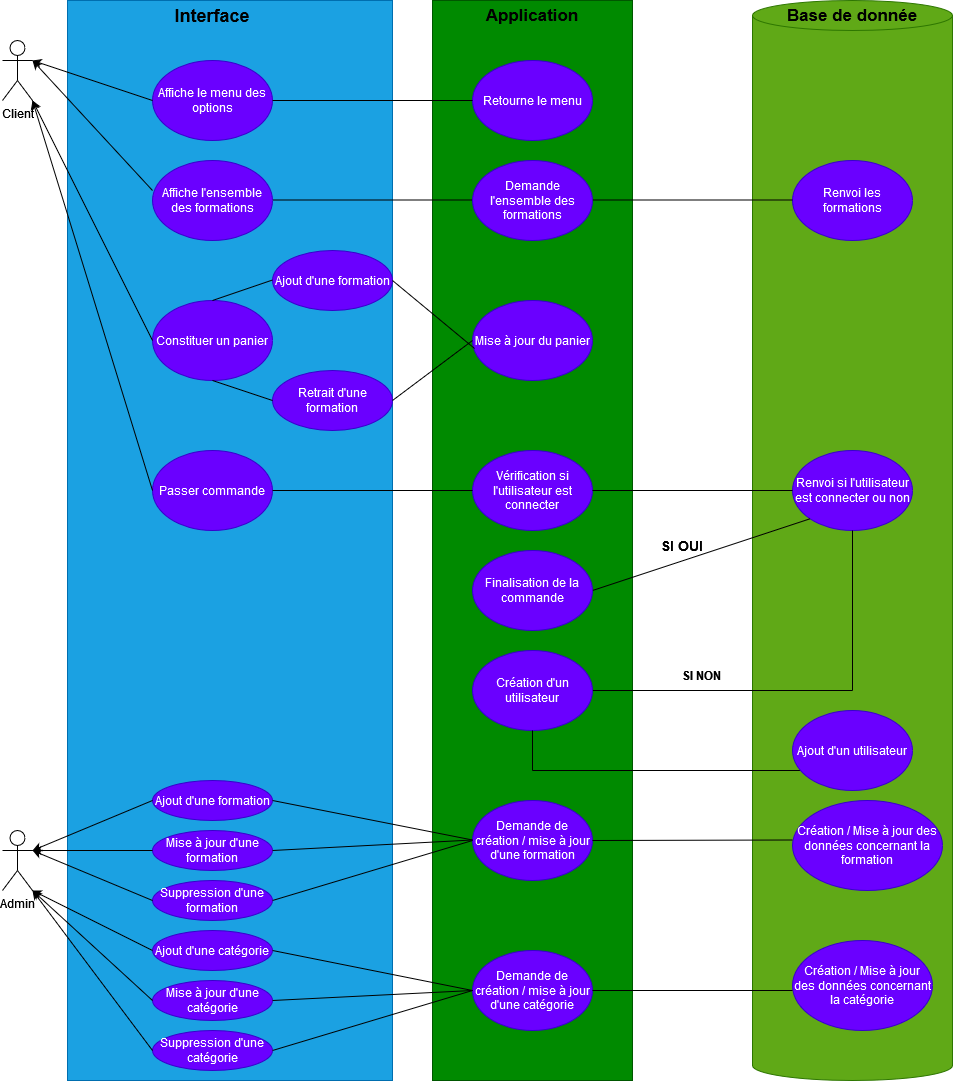

The diagram above was exported from draw.io. Its source (the exported page's mxGraphModel, read from the mxfile embedded in the PNG):
<mxGraphModel dx="1114" dy="526" grid="1" gridSize="10" guides="1" tooltips="1" connect="1" arrows="1" fold="1" page="1" pageScale="1" pageWidth="827" pageHeight="1169" math="0" shadow="0">
  <root>
    <mxCell id="0" />
    <mxCell id="1" parent="0" />
    <mxCell id="etcwr3IXlxLSLUxb2mQk-4" value="" style="rounded=0;whiteSpace=wrap;html=1;direction=south;fillColor=#008a00;fontColor=#ffffff;strokeColor=#005700;" parent="1" vertex="1">
      <mxGeometry x="480" y="80" width="200" height="1080" as="geometry" />
    </mxCell>
    <mxCell id="etcwr3IXlxLSLUxb2mQk-1" value="Client" style="shape=umlActor;verticalLabelPosition=bottom;verticalAlign=top;html=1;outlineConnect=0;" parent="1" vertex="1">
      <mxGeometry x="50" y="120" width="30" height="60" as="geometry" />
    </mxCell>
    <mxCell id="etcwr3IXlxLSLUxb2mQk-2" value="" style="rounded=0;whiteSpace=wrap;html=1;direction=south;fillColor=#1ba1e2;fontColor=#ffffff;strokeColor=#006EAF;" parent="1" vertex="1">
      <mxGeometry x="115" y="80" width="325" height="1080" as="geometry" />
    </mxCell>
    <mxCell id="etcwr3IXlxLSLUxb2mQk-3" value="Retourne le menu" style="ellipse;whiteSpace=wrap;html=1;fillColor=#6a00ff;fontColor=#ffffff;strokeColor=#3700CC;" parent="1" vertex="1">
      <mxGeometry x="520" y="140" width="120" height="80" as="geometry" />
    </mxCell>
    <mxCell id="etcwr3IXlxLSLUxb2mQk-5" value="&lt;b&gt;&lt;font style=&quot;font-size: 18px;&quot;&gt;Interface&lt;/font&gt;&lt;/b&gt;" style="text;html=1;strokeColor=none;fillColor=none;align=center;verticalAlign=middle;whiteSpace=wrap;rounded=0;" parent="1" vertex="1">
      <mxGeometry x="230" y="80" width="60" height="30" as="geometry" />
    </mxCell>
    <mxCell id="etcwr3IXlxLSLUxb2mQk-6" value="Affiche le menu des options " style="ellipse;whiteSpace=wrap;html=1;fillColor=#6a00ff;fontColor=#ffffff;strokeColor=#3700CC;" parent="1" vertex="1">
      <mxGeometry x="200" y="140" width="120" height="80" as="geometry" />
    </mxCell>
    <mxCell id="etcwr3IXlxLSLUxb2mQk-7" value="&lt;font size=&quot;1&quot;&gt;&lt;b style=&quot;font-size: 17px;&quot;&gt;Application&lt;/b&gt;&lt;/font&gt;" style="text;html=1;strokeColor=none;fillColor=none;align=center;verticalAlign=middle;whiteSpace=wrap;rounded=0;" parent="1" vertex="1">
      <mxGeometry x="550" y="80" width="60" height="30" as="geometry" />
    </mxCell>
    <mxCell id="etcwr3IXlxLSLUxb2mQk-8" value="Constituer un panier" style="ellipse;whiteSpace=wrap;html=1;fillColor=#6a00ff;fontColor=#ffffff;strokeColor=#3700CC;" parent="1" vertex="1">
      <mxGeometry x="200" y="380" width="120" height="80" as="geometry" />
    </mxCell>
    <mxCell id="etcwr3IXlxLSLUxb2mQk-10" value="" style="shape=cylinder3;whiteSpace=wrap;html=1;boundedLbl=1;backgroundOutline=1;size=15;fillColor=#60a917;fontColor=#ffffff;strokeColor=#2D7600;" parent="1" vertex="1">
      <mxGeometry x="800" y="80" width="200" height="1080" as="geometry" />
    </mxCell>
    <mxCell id="etcwr3IXlxLSLUxb2mQk-11" value="&lt;font size=&quot;1&quot;&gt;&lt;b style=&quot;font-size: 17px;&quot;&gt;Base de donnée&lt;br&gt;&lt;/b&gt;&lt;/font&gt;" style="text;html=1;strokeColor=none;fillColor=none;align=center;verticalAlign=middle;whiteSpace=wrap;rounded=0;" parent="1" vertex="1">
      <mxGeometry x="820" y="80" width="160" height="30" as="geometry" />
    </mxCell>
    <mxCell id="etcwr3IXlxLSLUxb2mQk-13" value="" style="endArrow=none;html=1;rounded=0;entryX=0;entryY=0.5;entryDx=0;entryDy=0;" parent="1" source="etcwr3IXlxLSLUxb2mQk-6" target="etcwr3IXlxLSLUxb2mQk-3" edge="1">
      <mxGeometry width="50" height="50" relative="1" as="geometry">
        <mxPoint x="390" y="190" as="sourcePoint" />
        <mxPoint x="440" y="140" as="targetPoint" />
      </mxGeometry>
    </mxCell>
    <mxCell id="etcwr3IXlxLSLUxb2mQk-14" value="Mise à jour du panier" style="ellipse;whiteSpace=wrap;html=1;fillColor=#6a00ff;fontColor=#ffffff;strokeColor=#3700CC;" parent="1" vertex="1">
      <mxGeometry x="520" y="380" width="120" height="80" as="geometry" />
    </mxCell>
    <mxCell id="etcwr3IXlxLSLUxb2mQk-15" value="Renvoi les formations" style="ellipse;whiteSpace=wrap;html=1;fillColor=#6a00ff;fontColor=#ffffff;strokeColor=#3700CC;" parent="1" vertex="1">
      <mxGeometry x="840" y="240" width="120" height="80" as="geometry" />
    </mxCell>
    <mxCell id="etcwr3IXlxLSLUxb2mQk-16" value="" style="endArrow=none;html=1;rounded=0;entryX=0;entryY=0.5;entryDx=0;entryDy=0;" parent="1" edge="1">
      <mxGeometry width="50" height="50" relative="1" as="geometry">
        <mxPoint x="320" y="279.5" as="sourcePoint" />
        <mxPoint x="520" y="279.5" as="targetPoint" />
      </mxGeometry>
    </mxCell>
    <mxCell id="etcwr3IXlxLSLUxb2mQk-17" value="" style="endArrow=none;html=1;rounded=0;entryX=0;entryY=0.5;entryDx=0;entryDy=0;" parent="1" edge="1">
      <mxGeometry width="50" height="50" relative="1" as="geometry">
        <mxPoint x="640" y="279.5" as="sourcePoint" />
        <mxPoint x="840" y="279.5" as="targetPoint" />
      </mxGeometry>
    </mxCell>
    <mxCell id="etcwr3IXlxLSLUxb2mQk-18" value="Affiche l'ensemble des formations" style="ellipse;whiteSpace=wrap;html=1;fillColor=#6a00ff;fontColor=#ffffff;strokeColor=#3700CC;" parent="1" vertex="1">
      <mxGeometry x="200" y="240" width="120" height="80" as="geometry" />
    </mxCell>
    <mxCell id="etcwr3IXlxLSLUxb2mQk-19" value="Ajout d'une formation" style="ellipse;whiteSpace=wrap;html=1;fillColor=#6a00ff;fontColor=#ffffff;strokeColor=#3700CC;" parent="1" vertex="1">
      <mxGeometry x="320" y="330" width="120" height="60" as="geometry" />
    </mxCell>
    <mxCell id="etcwr3IXlxLSLUxb2mQk-21" value="Retrait d'une formation" style="ellipse;whiteSpace=wrap;html=1;fillColor=#6a00ff;fontColor=#ffffff;strokeColor=#3700CC;" parent="1" vertex="1">
      <mxGeometry x="320" y="450" width="120" height="60" as="geometry" />
    </mxCell>
    <mxCell id="etcwr3IXlxLSLUxb2mQk-23" value="" style="endArrow=none;html=1;rounded=0;entryX=0;entryY=0.492;entryDx=0;entryDy=0;exitX=0.5;exitY=0;exitDx=0;exitDy=0;entryPerimeter=0;" parent="1" source="etcwr3IXlxLSLUxb2mQk-8" target="etcwr3IXlxLSLUxb2mQk-19" edge="1">
      <mxGeometry width="50" height="50" relative="1" as="geometry">
        <mxPoint x="115" y="359.5" as="sourcePoint" />
        <mxPoint x="315" y="359.5" as="targetPoint" />
      </mxGeometry>
    </mxCell>
    <mxCell id="etcwr3IXlxLSLUxb2mQk-24" value="" style="endArrow=none;html=1;rounded=0;entryX=0.5;entryY=1;entryDx=0;entryDy=0;exitX=0;exitY=0.5;exitDx=0;exitDy=0;" parent="1" source="etcwr3IXlxLSLUxb2mQk-21" target="etcwr3IXlxLSLUxb2mQk-8" edge="1">
      <mxGeometry width="50" height="50" relative="1" as="geometry">
        <mxPoint x="240" y="500.5" as="sourcePoint" />
        <mxPoint x="295" y="480" as="targetPoint" />
      </mxGeometry>
    </mxCell>
    <mxCell id="etcwr3IXlxLSLUxb2mQk-25" value="Demande l'ensemble des formations" style="ellipse;whiteSpace=wrap;html=1;fillColor=#6a00ff;fontColor=#ffffff;strokeColor=#3700CC;" parent="1" vertex="1">
      <mxGeometry x="520" y="240" width="120" height="80" as="geometry" />
    </mxCell>
    <mxCell id="etcwr3IXlxLSLUxb2mQk-27" value="" style="endArrow=none;html=1;rounded=0;entryX=0.017;entryY=0.6;entryDx=0;entryDy=0;exitX=1;exitY=0.5;exitDx=0;exitDy=0;entryPerimeter=0;" parent="1" source="etcwr3IXlxLSLUxb2mQk-19" target="etcwr3IXlxLSLUxb2mQk-14" edge="1">
      <mxGeometry width="50" height="50" relative="1" as="geometry">
        <mxPoint x="460" y="440" as="sourcePoint" />
        <mxPoint x="520" y="420" as="targetPoint" />
      </mxGeometry>
    </mxCell>
    <mxCell id="etcwr3IXlxLSLUxb2mQk-28" value="" style="endArrow=none;html=1;rounded=0;entryX=1;entryY=0.5;entryDx=0;entryDy=0;" parent="1" target="etcwr3IXlxLSLUxb2mQk-21" edge="1">
      <mxGeometry width="50" height="50" relative="1" as="geometry">
        <mxPoint x="520" y="420" as="sourcePoint" />
        <mxPoint x="532" y="438" as="targetPoint" />
      </mxGeometry>
    </mxCell>
    <mxCell id="etcwr3IXlxLSLUxb2mQk-29" value="Passer commande" style="ellipse;whiteSpace=wrap;html=1;fillColor=#6a00ff;fontColor=#ffffff;strokeColor=#3700CC;" parent="1" vertex="1">
      <mxGeometry x="200" y="530" width="120" height="80" as="geometry" />
    </mxCell>
    <mxCell id="etcwr3IXlxLSLUxb2mQk-30" value="Vérification si l'utilisateur est connecter" style="ellipse;whiteSpace=wrap;html=1;fillColor=#6a00ff;fontColor=#ffffff;strokeColor=#3700CC;" parent="1" vertex="1">
      <mxGeometry x="520" y="530" width="120" height="80" as="geometry" />
    </mxCell>
    <mxCell id="etcwr3IXlxLSLUxb2mQk-31" value="Renvoi si l'utilisateur est connecter ou non" style="ellipse;whiteSpace=wrap;html=1;fillColor=#6a00ff;fontColor=#ffffff;strokeColor=#3700CC;" parent="1" vertex="1">
      <mxGeometry x="840" y="530" width="120" height="80" as="geometry" />
    </mxCell>
    <mxCell id="etcwr3IXlxLSLUxb2mQk-32" value="" style="endArrow=none;html=1;rounded=0;entryX=0;entryY=0.5;entryDx=0;entryDy=0;exitX=1;exitY=0.5;exitDx=0;exitDy=0;" parent="1" source="etcwr3IXlxLSLUxb2mQk-29" target="etcwr3IXlxLSLUxb2mQk-30" edge="1">
      <mxGeometry width="50" height="50" relative="1" as="geometry">
        <mxPoint x="320" y="569.5" as="sourcePoint" />
        <mxPoint x="520" y="569.5" as="targetPoint" />
      </mxGeometry>
    </mxCell>
    <mxCell id="etcwr3IXlxLSLUxb2mQk-33" value="" style="endArrow=none;html=1;rounded=0;entryX=0;entryY=0.5;entryDx=0;entryDy=0;exitX=1;exitY=0.5;exitDx=0;exitDy=0;" parent="1" source="etcwr3IXlxLSLUxb2mQk-30" target="etcwr3IXlxLSLUxb2mQk-31" edge="1">
      <mxGeometry width="50" height="50" relative="1" as="geometry">
        <mxPoint x="660" y="560" as="sourcePoint" />
        <mxPoint x="860" y="560" as="targetPoint" />
      </mxGeometry>
    </mxCell>
    <mxCell id="etcwr3IXlxLSLUxb2mQk-34" value="" style="endArrow=none;html=1;rounded=0;entryX=0;entryY=1;entryDx=0;entryDy=0;exitX=1;exitY=0.5;exitDx=0;exitDy=0;" parent="1" source="etcwr3IXlxLSLUxb2mQk-35" target="etcwr3IXlxLSLUxb2mQk-31" edge="1">
      <mxGeometry width="50" height="50" relative="1" as="geometry">
        <mxPoint x="730" y="650" as="sourcePoint" />
        <mxPoint x="900" y="630" as="targetPoint" />
      </mxGeometry>
    </mxCell>
    <mxCell id="etcwr3IXlxLSLUxb2mQk-35" value="Finalisation de la commande" style="ellipse;whiteSpace=wrap;html=1;fillColor=#6a00ff;fontColor=#ffffff;strokeColor=#3700CC;" parent="1" vertex="1">
      <mxGeometry x="520" y="630" width="120" height="80" as="geometry" />
    </mxCell>
    <mxCell id="etcwr3IXlxLSLUxb2mQk-36" value="&lt;b&gt;&lt;font style=&quot;font-size: 14px;&quot;&gt;SI OUI&lt;/font&gt;&lt;/b&gt;" style="text;html=1;strokeColor=none;fillColor=none;align=center;verticalAlign=middle;whiteSpace=wrap;rounded=0;" parent="1" vertex="1">
      <mxGeometry x="700" y="610" width="60" height="30" as="geometry" />
    </mxCell>
    <mxCell id="etcwr3IXlxLSLUxb2mQk-37" value="" style="endArrow=none;html=1;rounded=0;" parent="1" edge="1">
      <mxGeometry width="50" height="50" relative="1" as="geometry">
        <mxPoint x="900" y="770" as="sourcePoint" />
        <mxPoint x="900" y="610" as="targetPoint" />
      </mxGeometry>
    </mxCell>
    <mxCell id="etcwr3IXlxLSLUxb2mQk-38" value="" style="endArrow=none;html=1;rounded=0;exitX=1;exitY=0.5;exitDx=0;exitDy=0;" parent="1" source="etcwr3IXlxLSLUxb2mQk-39" edge="1">
      <mxGeometry width="50" height="50" relative="1" as="geometry">
        <mxPoint x="749.9955555555555" y="880" as="sourcePoint" />
        <mxPoint x="900" y="770" as="targetPoint" />
      </mxGeometry>
    </mxCell>
    <mxCell id="etcwr3IXlxLSLUxb2mQk-39" value="Création d'un utilisateur" style="ellipse;whiteSpace=wrap;html=1;fillColor=#6a00ff;fontColor=#ffffff;strokeColor=#3700CC;" parent="1" vertex="1">
      <mxGeometry x="520" y="730" width="120" height="80" as="geometry" />
    </mxCell>
    <mxCell id="etcwr3IXlxLSLUxb2mQk-40" value="&lt;b&gt;SI NON&lt;br&gt;&lt;/b&gt;" style="text;html=1;strokeColor=none;fillColor=none;align=center;verticalAlign=middle;whiteSpace=wrap;rounded=0;" parent="1" vertex="1">
      <mxGeometry x="720" y="740" width="60" height="30" as="geometry" />
    </mxCell>
    <mxCell id="etcwr3IXlxLSLUxb2mQk-42" value="Admin" style="shape=umlActor;verticalLabelPosition=bottom;verticalAlign=top;html=1;outlineConnect=0;" parent="1" vertex="1">
      <mxGeometry x="50" y="910" width="30" height="60" as="geometry" />
    </mxCell>
    <mxCell id="etcwr3IXlxLSLUxb2mQk-43" value="Ajout d'une formation" style="ellipse;whiteSpace=wrap;html=1;fillColor=#6a00ff;fontColor=#ffffff;strokeColor=#3700CC;" parent="1" vertex="1">
      <mxGeometry x="200" y="860" width="120" height="40" as="geometry" />
    </mxCell>
    <mxCell id="etcwr3IXlxLSLUxb2mQk-44" value="Suppression d'une formation" style="ellipse;whiteSpace=wrap;html=1;fillColor=#6a00ff;fontColor=#ffffff;strokeColor=#3700CC;" parent="1" vertex="1">
      <mxGeometry x="200" y="960" width="120" height="40" as="geometry" />
    </mxCell>
    <mxCell id="etcwr3IXlxLSLUxb2mQk-45" value="Mise à jour d'une formation" style="ellipse;whiteSpace=wrap;html=1;fillColor=#6a00ff;fontColor=#ffffff;strokeColor=#3700CC;" parent="1" vertex="1">
      <mxGeometry x="200" y="910" width="120" height="40" as="geometry" />
    </mxCell>
    <mxCell id="etcwr3IXlxLSLUxb2mQk-46" value="Demande de création / mise à jour d'une formation" style="ellipse;whiteSpace=wrap;html=1;fillColor=#6a00ff;fontColor=#ffffff;strokeColor=#3700CC;" parent="1" vertex="1">
      <mxGeometry x="520" y="880" width="120" height="80" as="geometry" />
    </mxCell>
    <mxCell id="etcwr3IXlxLSLUxb2mQk-47" value="Création / Mise à jour des données concernant la formation" style="ellipse;whiteSpace=wrap;html=1;fillColor=#6a00ff;fontColor=#ffffff;strokeColor=#3700CC;" parent="1" vertex="1">
      <mxGeometry x="840" y="880" width="150" height="90" as="geometry" />
    </mxCell>
    <mxCell id="etcwr3IXlxLSLUxb2mQk-48" value="" style="endArrow=none;html=1;rounded=0;" parent="1" edge="1">
      <mxGeometry width="50" height="50" relative="1" as="geometry">
        <mxPoint x="640" y="920" as="sourcePoint" />
        <mxPoint x="840" y="919.5" as="targetPoint" />
      </mxGeometry>
    </mxCell>
    <mxCell id="etcwr3IXlxLSLUxb2mQk-49" value="" style="endArrow=none;html=1;rounded=0;exitX=1;exitY=0.5;exitDx=0;exitDy=0;" parent="1" source="etcwr3IXlxLSLUxb2mQk-43" edge="1">
      <mxGeometry width="50" height="50" relative="1" as="geometry">
        <mxPoint x="260" y="919.5" as="sourcePoint" />
        <mxPoint x="520" y="919.5" as="targetPoint" />
      </mxGeometry>
    </mxCell>
    <mxCell id="etcwr3IXlxLSLUxb2mQk-50" value="" style="endArrow=none;html=1;rounded=0;exitX=1;exitY=0.5;exitDx=0;exitDy=0;" parent="1" source="etcwr3IXlxLSLUxb2mQk-45" edge="1">
      <mxGeometry width="50" height="50" relative="1" as="geometry">
        <mxPoint x="260" y="919.5" as="sourcePoint" />
        <mxPoint x="520" y="919.5" as="targetPoint" />
      </mxGeometry>
    </mxCell>
    <mxCell id="etcwr3IXlxLSLUxb2mQk-51" value="" style="endArrow=none;html=1;rounded=0;exitX=1;exitY=0.5;exitDx=0;exitDy=0;entryX=0;entryY=0.5;entryDx=0;entryDy=0;" parent="1" source="etcwr3IXlxLSLUxb2mQk-44" target="etcwr3IXlxLSLUxb2mQk-46" edge="1">
      <mxGeometry width="50" height="50" relative="1" as="geometry">
        <mxPoint x="330" y="940" as="sourcePoint" />
        <mxPoint x="530" y="929.5" as="targetPoint" />
      </mxGeometry>
    </mxCell>
    <mxCell id="etcwr3IXlxLSLUxb2mQk-52" value="Ajout d'une catégorie" style="ellipse;whiteSpace=wrap;html=1;fillColor=#6a00ff;fontColor=#ffffff;strokeColor=#3700CC;" parent="1" vertex="1">
      <mxGeometry x="200" y="1010" width="120" height="40" as="geometry" />
    </mxCell>
    <mxCell id="etcwr3IXlxLSLUxb2mQk-53" value="Suppression d'une catégorie" style="ellipse;whiteSpace=wrap;html=1;fillColor=#6a00ff;fontColor=#ffffff;strokeColor=#3700CC;" parent="1" vertex="1">
      <mxGeometry x="200" y="1110" width="120" height="40" as="geometry" />
    </mxCell>
    <mxCell id="etcwr3IXlxLSLUxb2mQk-54" value="Mise à jour d'une catégorie" style="ellipse;whiteSpace=wrap;html=1;fillColor=#6a00ff;fontColor=#ffffff;strokeColor=#3700CC;" parent="1" vertex="1">
      <mxGeometry x="200" y="1060" width="120" height="40" as="geometry" />
    </mxCell>
    <mxCell id="etcwr3IXlxLSLUxb2mQk-55" value="Demande de création / mise à jour d'une catégorie" style="ellipse;whiteSpace=wrap;html=1;fillColor=#6a00ff;fontColor=#ffffff;strokeColor=#3700CC;" parent="1" vertex="1">
      <mxGeometry x="520" y="1030" width="120" height="80" as="geometry" />
    </mxCell>
    <mxCell id="etcwr3IXlxLSLUxb2mQk-56" value="" style="endArrow=none;html=1;rounded=0;exitX=1;exitY=0.5;exitDx=0;exitDy=0;entryX=0;entryY=0.5;entryDx=0;entryDy=0;" parent="1" source="etcwr3IXlxLSLUxb2mQk-52" target="etcwr3IXlxLSLUxb2mQk-55" edge="1">
      <mxGeometry width="50" height="50" relative="1" as="geometry">
        <mxPoint x="314" y="1060" as="sourcePoint" />
        <mxPoint x="514" y="1000" as="targetPoint" />
      </mxGeometry>
    </mxCell>
    <mxCell id="etcwr3IXlxLSLUxb2mQk-57" value="" style="endArrow=none;html=1;rounded=0;exitX=1;exitY=0.5;exitDx=0;exitDy=0;entryX=0;entryY=0.5;entryDx=0;entryDy=0;" parent="1" source="etcwr3IXlxLSLUxb2mQk-54" target="etcwr3IXlxLSLUxb2mQk-55" edge="1">
      <mxGeometry width="50" height="50" relative="1" as="geometry">
        <mxPoint x="340" y="1000" as="sourcePoint" />
        <mxPoint x="540" y="940" as="targetPoint" />
      </mxGeometry>
    </mxCell>
    <mxCell id="etcwr3IXlxLSLUxb2mQk-58" value="" style="endArrow=none;html=1;rounded=0;exitX=1;exitY=0.5;exitDx=0;exitDy=0;entryX=0;entryY=0.5;entryDx=0;entryDy=0;" parent="1" source="etcwr3IXlxLSLUxb2mQk-53" target="etcwr3IXlxLSLUxb2mQk-55" edge="1">
      <mxGeometry width="50" height="50" relative="1" as="geometry">
        <mxPoint x="350" y="1010" as="sourcePoint" />
        <mxPoint x="550" y="950" as="targetPoint" />
      </mxGeometry>
    </mxCell>
    <mxCell id="etcwr3IXlxLSLUxb2mQk-59" value="Création / Mise à jour des données concernant la catégorie" style="ellipse;whiteSpace=wrap;html=1;fillColor=#6a00ff;fontColor=#ffffff;strokeColor=#3700CC;" parent="1" vertex="1">
      <mxGeometry x="840" y="1020" width="140" height="90" as="geometry" />
    </mxCell>
    <mxCell id="etcwr3IXlxLSLUxb2mQk-60" value="" style="endArrow=none;html=1;rounded=0;exitX=1;exitY=0.5;exitDx=0;exitDy=0;" parent="1" source="etcwr3IXlxLSLUxb2mQk-55" edge="1">
      <mxGeometry width="50" height="50" relative="1" as="geometry">
        <mxPoint x="640" y="1070" as="sourcePoint" />
        <mxPoint x="840" y="1070" as="targetPoint" />
      </mxGeometry>
    </mxCell>
    <mxCell id="etcwr3IXlxLSLUxb2mQk-61" value="" style="endArrow=classic;html=1;rounded=0;entryX=1;entryY=0.3333333333333333;entryDx=0;entryDy=0;entryPerimeter=0;exitX=0;exitY=0.5;exitDx=0;exitDy=0;" parent="1" source="etcwr3IXlxLSLUxb2mQk-6" target="etcwr3IXlxLSLUxb2mQk-1" edge="1">
      <mxGeometry width="50" height="50" relative="1" as="geometry">
        <mxPoint x="20" y="301.6814159292036" as="sourcePoint" />
        <mxPoint x="140" y="170" as="targetPoint" />
      </mxGeometry>
    </mxCell>
    <mxCell id="etcwr3IXlxLSLUxb2mQk-63" value="" style="endArrow=classic;html=1;rounded=0;exitX=0;exitY=0.375;exitDx=0;exitDy=0;exitPerimeter=0;" parent="1" source="etcwr3IXlxLSLUxb2mQk-18" edge="1">
      <mxGeometry width="50" height="50" relative="1" as="geometry">
        <mxPoint x="200" y="280" as="sourcePoint" />
        <mxPoint x="80" y="140" as="targetPoint" />
      </mxGeometry>
    </mxCell>
    <mxCell id="etcwr3IXlxLSLUxb2mQk-64" value="" style="endArrow=classic;html=1;rounded=0;entryX=1;entryY=1;entryDx=0;entryDy=0;entryPerimeter=0;exitX=0;exitY=0.5;exitDx=0;exitDy=0;" parent="1" source="etcwr3IXlxLSLUxb2mQk-8" target="etcwr3IXlxLSLUxb2mQk-1" edge="1">
      <mxGeometry width="50" height="50" relative="1" as="geometry">
        <mxPoint x="220" y="200" as="sourcePoint" />
        <mxPoint x="100" y="160" as="targetPoint" />
      </mxGeometry>
    </mxCell>
    <mxCell id="etcwr3IXlxLSLUxb2mQk-65" value="" style="endArrow=classic;html=1;rounded=0;exitX=0;exitY=0.5;exitDx=0;exitDy=0;" parent="1" source="etcwr3IXlxLSLUxb2mQk-29" edge="1">
      <mxGeometry width="50" height="50" relative="1" as="geometry">
        <mxPoint x="230" y="210" as="sourcePoint" />
        <mxPoint x="80" y="180" as="targetPoint" />
      </mxGeometry>
    </mxCell>
    <mxCell id="etcwr3IXlxLSLUxb2mQk-66" value="" style="endArrow=classic;html=1;rounded=0;entryX=1;entryY=0.3333333333333333;entryDx=0;entryDy=0;entryPerimeter=0;exitX=0;exitY=0.5;exitDx=0;exitDy=0;" parent="1" source="etcwr3IXlxLSLUxb2mQk-43" target="etcwr3IXlxLSLUxb2mQk-42" edge="1">
      <mxGeometry width="50" height="50" relative="1" as="geometry">
        <mxPoint x="210" y="1000" as="sourcePoint" />
        <mxPoint x="90" y="960" as="targetPoint" />
      </mxGeometry>
    </mxCell>
    <mxCell id="etcwr3IXlxLSLUxb2mQk-67" value="" style="endArrow=classic;html=1;rounded=0;exitX=0;exitY=0.5;exitDx=0;exitDy=0;" parent="1" source="etcwr3IXlxLSLUxb2mQk-45" edge="1">
      <mxGeometry width="50" height="50" relative="1" as="geometry">
        <mxPoint x="210" y="890" as="sourcePoint" />
        <mxPoint x="80" y="930" as="targetPoint" />
      </mxGeometry>
    </mxCell>
    <mxCell id="etcwr3IXlxLSLUxb2mQk-68" value="" style="endArrow=classic;html=1;rounded=0;exitX=0;exitY=0.5;exitDx=0;exitDy=0;" parent="1" source="etcwr3IXlxLSLUxb2mQk-44" edge="1">
      <mxGeometry width="50" height="50" relative="1" as="geometry">
        <mxPoint x="220" y="900" as="sourcePoint" />
        <mxPoint x="80" y="930" as="targetPoint" />
      </mxGeometry>
    </mxCell>
    <mxCell id="etcwr3IXlxLSLUxb2mQk-69" value="" style="endArrow=classic;html=1;rounded=0;entryX=1;entryY=1;entryDx=0;entryDy=0;entryPerimeter=0;exitX=0;exitY=0.5;exitDx=0;exitDy=0;" parent="1" source="etcwr3IXlxLSLUxb2mQk-52" target="etcwr3IXlxLSLUxb2mQk-42" edge="1">
      <mxGeometry width="50" height="50" relative="1" as="geometry">
        <mxPoint x="230" y="910" as="sourcePoint" />
        <mxPoint x="110" y="960" as="targetPoint" />
      </mxGeometry>
    </mxCell>
    <mxCell id="etcwr3IXlxLSLUxb2mQk-70" value="" style="endArrow=classic;html=1;rounded=0;entryX=1;entryY=1;entryDx=0;entryDy=0;entryPerimeter=0;exitX=0;exitY=0.5;exitDx=0;exitDy=0;" parent="1" source="etcwr3IXlxLSLUxb2mQk-54" target="etcwr3IXlxLSLUxb2mQk-42" edge="1">
      <mxGeometry width="50" height="50" relative="1" as="geometry">
        <mxPoint x="240" y="920" as="sourcePoint" />
        <mxPoint x="120" y="970" as="targetPoint" />
      </mxGeometry>
    </mxCell>
    <mxCell id="etcwr3IXlxLSLUxb2mQk-71" value="" style="endArrow=classic;html=1;rounded=0;exitX=0;exitY=0.5;exitDx=0;exitDy=0;" parent="1" source="etcwr3IXlxLSLUxb2mQk-53" edge="1">
      <mxGeometry width="50" height="50" relative="1" as="geometry">
        <mxPoint x="250" y="930" as="sourcePoint" />
        <mxPoint x="80" y="970" as="targetPoint" />
      </mxGeometry>
    </mxCell>
    <mxCell id="Ewo60584JVtI-Eq3lG6b-1" value="" style="endArrow=none;html=1;rounded=0;entryX=0.067;entryY=0.75;entryDx=0;entryDy=0;entryPerimeter=0;" edge="1" parent="1" target="Ewo60584JVtI-Eq3lG6b-3">
      <mxGeometry width="50" height="50" relative="1" as="geometry">
        <mxPoint x="580" y="850" as="sourcePoint" />
        <mxPoint x="840" y="850" as="targetPoint" />
      </mxGeometry>
    </mxCell>
    <mxCell id="Ewo60584JVtI-Eq3lG6b-2" value="" style="endArrow=none;html=1;rounded=0;exitX=0.5;exitY=1;exitDx=0;exitDy=0;" edge="1" parent="1" source="etcwr3IXlxLSLUxb2mQk-39">
      <mxGeometry width="50" height="50" relative="1" as="geometry">
        <mxPoint x="660" y="790" as="sourcePoint" />
        <mxPoint x="580" y="850" as="targetPoint" />
      </mxGeometry>
    </mxCell>
    <mxCell id="Ewo60584JVtI-Eq3lG6b-3" value="Ajout d'un utilisateur" style="ellipse;whiteSpace=wrap;html=1;fillColor=#6a00ff;fontColor=#ffffff;strokeColor=#3700CC;" vertex="1" parent="1">
      <mxGeometry x="840" y="790" width="120" height="80" as="geometry" />
    </mxCell>
  </root>
</mxGraphModel>